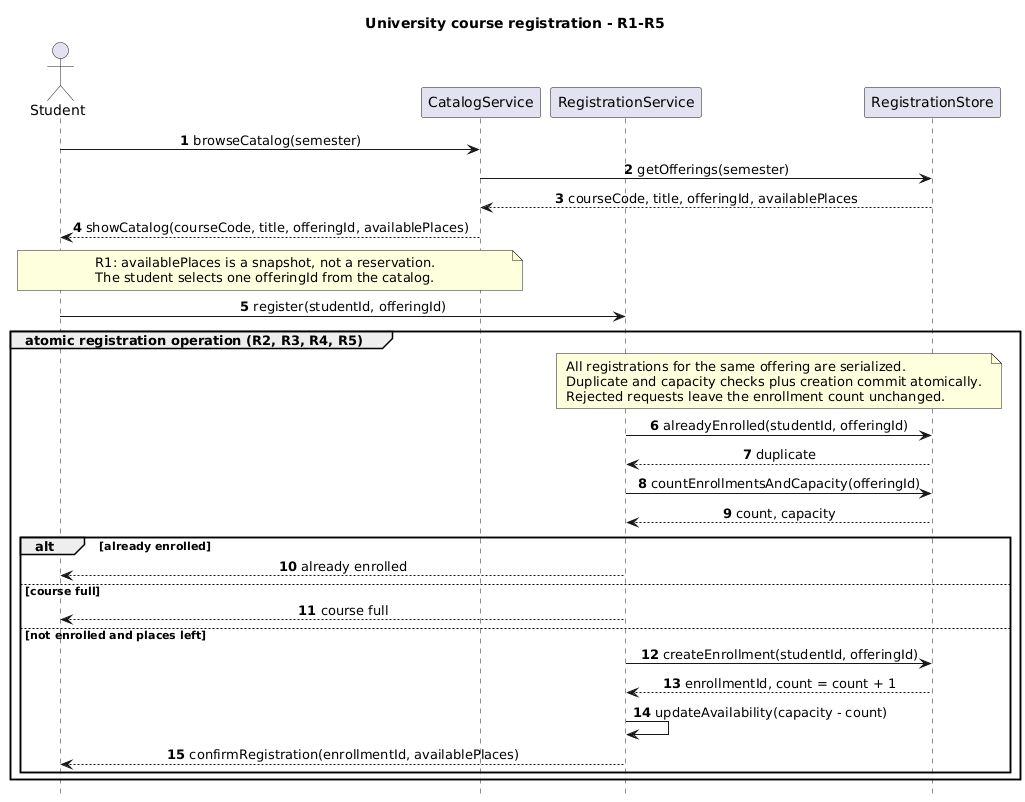

The diagram above was rendered by PlantUML. Its source (embedded in the PNG):
@startuml
skinparam backgroundColor #FFFFFF
skinparam sequenceMessageAlign center
hide footbox
title University course registration - R1-R5
autonumber

actor Student
participant CatalogService
participant RegistrationService
participant RegistrationStore

Student -> CatalogService: browseCatalog(semester)
CatalogService -> RegistrationStore: getOfferings(semester)
RegistrationStore --> CatalogService: courseCode, title, offeringId, availablePlaces
CatalogService --> Student: showCatalog(courseCode, title, offeringId, availablePlaces)

note over Student, CatalogService
R1: availablePlaces is a snapshot, not a reservation.
The student selects one offeringId from the catalog.
end note

Student -> RegistrationService: register(studentId, offeringId)

group atomic registration operation (R2, R3, R4, R5)
note over RegistrationService, RegistrationStore
All registrations for the same offering are serialized.
Duplicate and capacity checks plus creation commit atomically.
Rejected requests leave the enrollment count unchanged.
end note

RegistrationService -> RegistrationStore: alreadyEnrolled(studentId, offeringId)
RegistrationStore --> RegistrationService: duplicate
RegistrationService -> RegistrationStore: countEnrollmentsAndCapacity(offeringId)
RegistrationStore --> RegistrationService: count, capacity

alt already enrolled
RegistrationService --> Student: already enrolled
else course full
RegistrationService --> Student: course full
else not enrolled and places left
RegistrationService -> RegistrationStore: createEnrollment(studentId, offeringId)
RegistrationStore --> RegistrationService: enrollmentId, count = count + 1
RegistrationService -> RegistrationService: updateAvailability(capacity - count)
RegistrationService --> Student: confirmRegistration(enrollmentId, availablePlaces)
end
end
@enduml